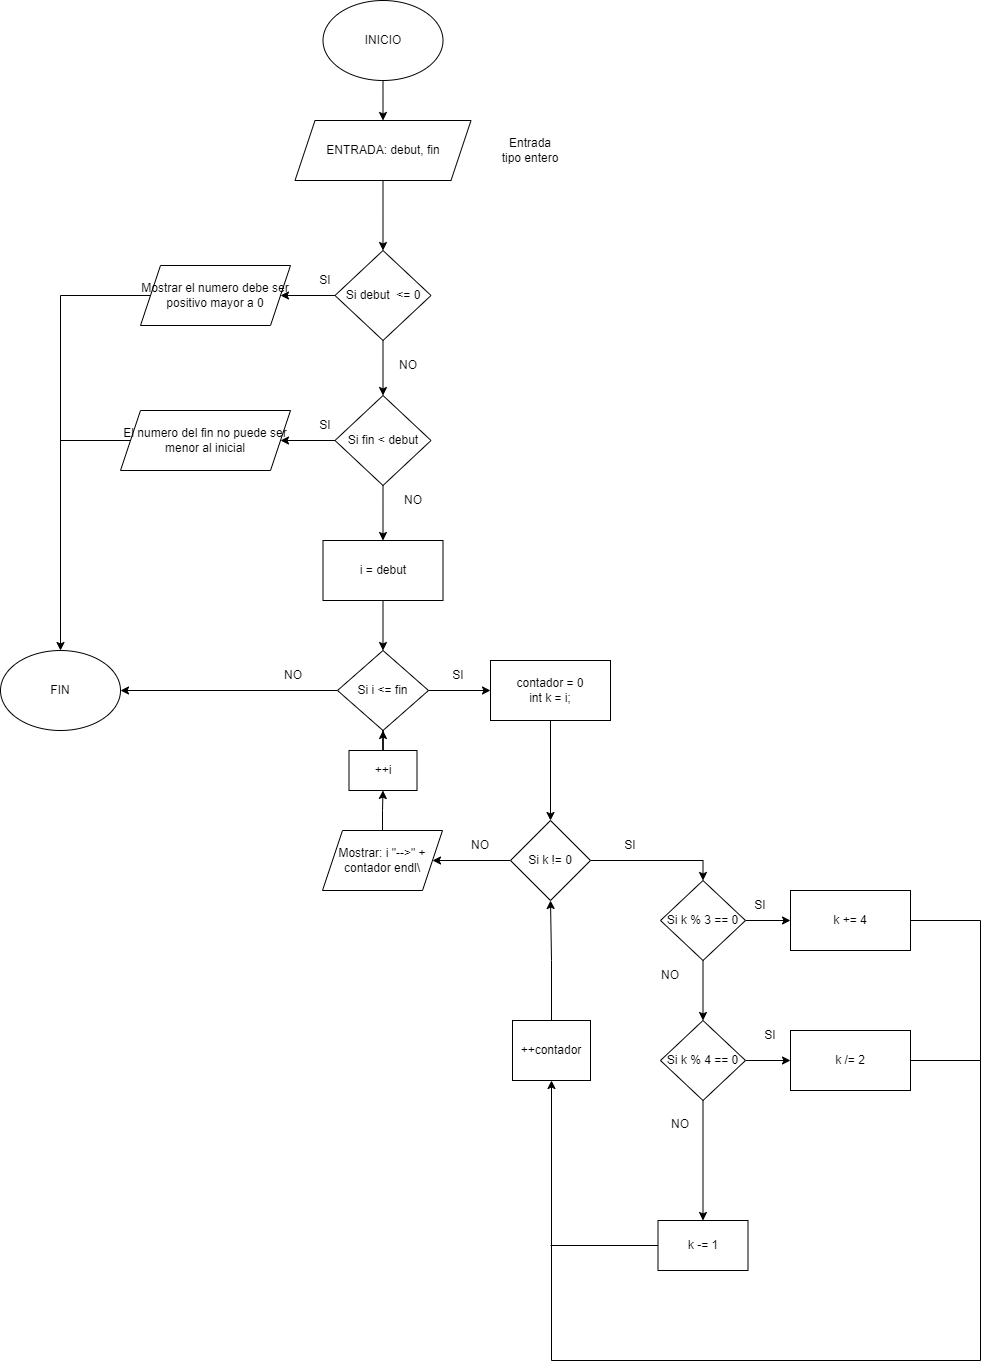

The diagram above was exported from draw.io. Its source (the exported page's mxGraphModel, read from the mxfile embedded in the PNG):
<mxGraphModel dx="1750" dy="928" grid="1" gridSize="10" guides="1" tooltips="1" connect="1" arrows="1" fold="1" page="1" pageScale="1" pageWidth="827" pageHeight="1169" math="0" shadow="0">
  <root>
    <mxCell id="WIyWlLk6GJQsqaUBKTNV-0" />
    <mxCell id="WIyWlLk6GJQsqaUBKTNV-1" parent="WIyWlLk6GJQsqaUBKTNV-0" />
    <mxCell id="CzYY1JRt1ZGRvV1dxvb7-35" value="" style="edgeStyle=orthogonalEdgeStyle;rounded=0;orthogonalLoop=1;jettySize=auto;html=1;" edge="1" parent="WIyWlLk6GJQsqaUBKTNV-1" source="CzYY1JRt1ZGRvV1dxvb7-0" target="CzYY1JRt1ZGRvV1dxvb7-2">
      <mxGeometry relative="1" as="geometry" />
    </mxCell>
    <mxCell id="CzYY1JRt1ZGRvV1dxvb7-0" value="INICIO" style="ellipse;whiteSpace=wrap;html=1;" vertex="1" parent="WIyWlLk6GJQsqaUBKTNV-1">
      <mxGeometry x="342.5" y="30" width="120" height="80" as="geometry" />
    </mxCell>
    <mxCell id="CzYY1JRt1ZGRvV1dxvb7-1" value="FIN" style="ellipse;whiteSpace=wrap;html=1;" vertex="1" parent="WIyWlLk6GJQsqaUBKTNV-1">
      <mxGeometry x="20" y="680" width="120" height="80" as="geometry" />
    </mxCell>
    <mxCell id="CzYY1JRt1ZGRvV1dxvb7-36" value="" style="edgeStyle=orthogonalEdgeStyle;rounded=0;orthogonalLoop=1;jettySize=auto;html=1;" edge="1" parent="WIyWlLk6GJQsqaUBKTNV-1" source="CzYY1JRt1ZGRvV1dxvb7-2" target="CzYY1JRt1ZGRvV1dxvb7-4">
      <mxGeometry relative="1" as="geometry" />
    </mxCell>
    <mxCell id="CzYY1JRt1ZGRvV1dxvb7-2" value="ENTRADA: debut, fin" style="shape=parallelogram;perimeter=parallelogramPerimeter;whiteSpace=wrap;html=1;fixedSize=1;" vertex="1" parent="WIyWlLk6GJQsqaUBKTNV-1">
      <mxGeometry x="314.5" y="150" width="176" height="60" as="geometry" />
    </mxCell>
    <mxCell id="CzYY1JRt1ZGRvV1dxvb7-3" value="Entrada tipo entero" style="text;html=1;align=center;verticalAlign=middle;whiteSpace=wrap;rounded=0;" vertex="1" parent="WIyWlLk6GJQsqaUBKTNV-1">
      <mxGeometry x="520" y="165" width="60" height="30" as="geometry" />
    </mxCell>
    <mxCell id="CzYY1JRt1ZGRvV1dxvb7-37" value="" style="edgeStyle=orthogonalEdgeStyle;rounded=0;orthogonalLoop=1;jettySize=auto;html=1;" edge="1" parent="WIyWlLk6GJQsqaUBKTNV-1" source="CzYY1JRt1ZGRvV1dxvb7-4" target="CzYY1JRt1ZGRvV1dxvb7-5">
      <mxGeometry relative="1" as="geometry" />
    </mxCell>
    <mxCell id="CzYY1JRt1ZGRvV1dxvb7-39" value="" style="edgeStyle=orthogonalEdgeStyle;rounded=0;orthogonalLoop=1;jettySize=auto;html=1;" edge="1" parent="WIyWlLk6GJQsqaUBKTNV-1" source="CzYY1JRt1ZGRvV1dxvb7-4" target="CzYY1JRt1ZGRvV1dxvb7-38">
      <mxGeometry relative="1" as="geometry" />
    </mxCell>
    <mxCell id="CzYY1JRt1ZGRvV1dxvb7-4" value="Si debut&amp;nbsp; &amp;lt;= 0" style="rhombus;whiteSpace=wrap;html=1;" vertex="1" parent="WIyWlLk6GJQsqaUBKTNV-1">
      <mxGeometry x="354.5" y="280" width="96" height="90" as="geometry" />
    </mxCell>
    <mxCell id="CzYY1JRt1ZGRvV1dxvb7-21" value="" style="edgeStyle=orthogonalEdgeStyle;rounded=0;orthogonalLoop=1;jettySize=auto;html=1;" edge="1" parent="WIyWlLk6GJQsqaUBKTNV-1" source="CzYY1JRt1ZGRvV1dxvb7-5" target="CzYY1JRt1ZGRvV1dxvb7-7">
      <mxGeometry relative="1" as="geometry" />
    </mxCell>
    <mxCell id="CzYY1JRt1ZGRvV1dxvb7-41" value="" style="edgeStyle=orthogonalEdgeStyle;rounded=0;orthogonalLoop=1;jettySize=auto;html=1;" edge="1" parent="WIyWlLk6GJQsqaUBKTNV-1" source="CzYY1JRt1ZGRvV1dxvb7-5" target="CzYY1JRt1ZGRvV1dxvb7-40">
      <mxGeometry relative="1" as="geometry" />
    </mxCell>
    <mxCell id="CzYY1JRt1ZGRvV1dxvb7-5" value="Si fin &amp;lt; debut" style="rhombus;whiteSpace=wrap;html=1;" vertex="1" parent="WIyWlLk6GJQsqaUBKTNV-1">
      <mxGeometry x="354.5" y="425" width="96" height="90" as="geometry" />
    </mxCell>
    <mxCell id="CzYY1JRt1ZGRvV1dxvb7-26" value="" style="edgeStyle=orthogonalEdgeStyle;rounded=0;orthogonalLoop=1;jettySize=auto;html=1;" edge="1" parent="WIyWlLk6GJQsqaUBKTNV-1" source="CzYY1JRt1ZGRvV1dxvb7-6" target="CzYY1JRt1ZGRvV1dxvb7-8">
      <mxGeometry relative="1" as="geometry" />
    </mxCell>
    <mxCell id="CzYY1JRt1ZGRvV1dxvb7-43" style="edgeStyle=orthogonalEdgeStyle;rounded=0;orthogonalLoop=1;jettySize=auto;html=1;exitX=0;exitY=0.5;exitDx=0;exitDy=0;" edge="1" parent="WIyWlLk6GJQsqaUBKTNV-1" source="CzYY1JRt1ZGRvV1dxvb7-6" target="CzYY1JRt1ZGRvV1dxvb7-1">
      <mxGeometry relative="1" as="geometry" />
    </mxCell>
    <mxCell id="CzYY1JRt1ZGRvV1dxvb7-6" value="Si i &amp;lt;= fin" style="rhombus;whiteSpace=wrap;html=1;" vertex="1" parent="WIyWlLk6GJQsqaUBKTNV-1">
      <mxGeometry x="357" y="680" width="91" height="80" as="geometry" />
    </mxCell>
    <mxCell id="CzYY1JRt1ZGRvV1dxvb7-25" value="" style="edgeStyle=orthogonalEdgeStyle;rounded=0;orthogonalLoop=1;jettySize=auto;html=1;" edge="1" parent="WIyWlLk6GJQsqaUBKTNV-1" source="CzYY1JRt1ZGRvV1dxvb7-7" target="CzYY1JRt1ZGRvV1dxvb7-6">
      <mxGeometry relative="1" as="geometry" />
    </mxCell>
    <mxCell id="CzYY1JRt1ZGRvV1dxvb7-7" value="i = debut" style="rounded=0;whiteSpace=wrap;html=1;" vertex="1" parent="WIyWlLk6GJQsqaUBKTNV-1">
      <mxGeometry x="342.5" y="570" width="120" height="60" as="geometry" />
    </mxCell>
    <mxCell id="CzYY1JRt1ZGRvV1dxvb7-30" value="" style="edgeStyle=orthogonalEdgeStyle;rounded=0;orthogonalLoop=1;jettySize=auto;html=1;" edge="1" parent="WIyWlLk6GJQsqaUBKTNV-1" source="CzYY1JRt1ZGRvV1dxvb7-8" target="CzYY1JRt1ZGRvV1dxvb7-9">
      <mxGeometry relative="1" as="geometry" />
    </mxCell>
    <mxCell id="CzYY1JRt1ZGRvV1dxvb7-8" value="contador = 0&lt;div&gt;int k = i;&lt;/div&gt;" style="rounded=0;whiteSpace=wrap;html=1;" vertex="1" parent="WIyWlLk6GJQsqaUBKTNV-1">
      <mxGeometry x="510" y="690" width="120" height="60" as="geometry" />
    </mxCell>
    <mxCell id="CzYY1JRt1ZGRvV1dxvb7-29" style="edgeStyle=orthogonalEdgeStyle;rounded=0;orthogonalLoop=1;jettySize=auto;html=1;exitX=1;exitY=0.5;exitDx=0;exitDy=0;entryX=0.5;entryY=0;entryDx=0;entryDy=0;" edge="1" parent="WIyWlLk6GJQsqaUBKTNV-1" source="CzYY1JRt1ZGRvV1dxvb7-9" target="CzYY1JRt1ZGRvV1dxvb7-10">
      <mxGeometry relative="1" as="geometry" />
    </mxCell>
    <mxCell id="CzYY1JRt1ZGRvV1dxvb7-32" value="" style="edgeStyle=orthogonalEdgeStyle;rounded=0;orthogonalLoop=1;jettySize=auto;html=1;" edge="1" parent="WIyWlLk6GJQsqaUBKTNV-1" source="CzYY1JRt1ZGRvV1dxvb7-9" target="CzYY1JRt1ZGRvV1dxvb7-17">
      <mxGeometry relative="1" as="geometry" />
    </mxCell>
    <mxCell id="CzYY1JRt1ZGRvV1dxvb7-9" value="Si k != 0" style="rhombus;whiteSpace=wrap;html=1;" vertex="1" parent="WIyWlLk6GJQsqaUBKTNV-1">
      <mxGeometry x="530" y="850" width="80" height="80" as="geometry" />
    </mxCell>
    <mxCell id="CzYY1JRt1ZGRvV1dxvb7-15" style="edgeStyle=orthogonalEdgeStyle;rounded=0;orthogonalLoop=1;jettySize=auto;html=1;" edge="1" parent="WIyWlLk6GJQsqaUBKTNV-1" source="CzYY1JRt1ZGRvV1dxvb7-10" target="CzYY1JRt1ZGRvV1dxvb7-11">
      <mxGeometry relative="1" as="geometry" />
    </mxCell>
    <mxCell id="CzYY1JRt1ZGRvV1dxvb7-46" value="" style="edgeStyle=orthogonalEdgeStyle;rounded=0;orthogonalLoop=1;jettySize=auto;html=1;" edge="1" parent="WIyWlLk6GJQsqaUBKTNV-1" source="CzYY1JRt1ZGRvV1dxvb7-10" target="CzYY1JRt1ZGRvV1dxvb7-44">
      <mxGeometry relative="1" as="geometry" />
    </mxCell>
    <mxCell id="CzYY1JRt1ZGRvV1dxvb7-10" value="Si k % 3 == 0" style="rhombus;whiteSpace=wrap;html=1;" vertex="1" parent="WIyWlLk6GJQsqaUBKTNV-1">
      <mxGeometry x="680" y="910" width="85" height="80" as="geometry" />
    </mxCell>
    <mxCell id="CzYY1JRt1ZGRvV1dxvb7-16" value="" style="edgeStyle=orthogonalEdgeStyle;rounded=0;orthogonalLoop=1;jettySize=auto;html=1;" edge="1" parent="WIyWlLk6GJQsqaUBKTNV-1" source="CzYY1JRt1ZGRvV1dxvb7-11" target="CzYY1JRt1ZGRvV1dxvb7-12">
      <mxGeometry relative="1" as="geometry" />
    </mxCell>
    <mxCell id="CzYY1JRt1ZGRvV1dxvb7-47" value="" style="edgeStyle=orthogonalEdgeStyle;rounded=0;orthogonalLoop=1;jettySize=auto;html=1;" edge="1" parent="WIyWlLk6GJQsqaUBKTNV-1" source="CzYY1JRt1ZGRvV1dxvb7-11" target="CzYY1JRt1ZGRvV1dxvb7-45">
      <mxGeometry relative="1" as="geometry" />
    </mxCell>
    <mxCell id="CzYY1JRt1ZGRvV1dxvb7-11" value="Si k % 4 == 0" style="rhombus;whiteSpace=wrap;html=1;" vertex="1" parent="WIyWlLk6GJQsqaUBKTNV-1">
      <mxGeometry x="680" y="1050" width="85" height="80" as="geometry" />
    </mxCell>
    <mxCell id="CzYY1JRt1ZGRvV1dxvb7-12" value="k -= 1" style="rounded=0;whiteSpace=wrap;html=1;" vertex="1" parent="WIyWlLk6GJQsqaUBKTNV-1">
      <mxGeometry x="677.5" y="1250" width="90" height="50" as="geometry" />
    </mxCell>
    <mxCell id="CzYY1JRt1ZGRvV1dxvb7-31" style="edgeStyle=orthogonalEdgeStyle;rounded=0;orthogonalLoop=1;jettySize=auto;html=1;exitX=0.5;exitY=0;exitDx=0;exitDy=0;" edge="1" parent="WIyWlLk6GJQsqaUBKTNV-1" source="CzYY1JRt1ZGRvV1dxvb7-13" target="CzYY1JRt1ZGRvV1dxvb7-9">
      <mxGeometry relative="1" as="geometry" />
    </mxCell>
    <mxCell id="CzYY1JRt1ZGRvV1dxvb7-13" value="++contador" style="rounded=0;whiteSpace=wrap;html=1;" vertex="1" parent="WIyWlLk6GJQsqaUBKTNV-1">
      <mxGeometry x="532" y="1050" width="78" height="60" as="geometry" />
    </mxCell>
    <mxCell id="CzYY1JRt1ZGRvV1dxvb7-33" value="" style="edgeStyle=orthogonalEdgeStyle;rounded=0;orthogonalLoop=1;jettySize=auto;html=1;" edge="1" parent="WIyWlLk6GJQsqaUBKTNV-1" source="CzYY1JRt1ZGRvV1dxvb7-17" target="CzYY1JRt1ZGRvV1dxvb7-19">
      <mxGeometry relative="1" as="geometry" />
    </mxCell>
    <mxCell id="CzYY1JRt1ZGRvV1dxvb7-17" value="Mostrar: i &quot;--&amp;gt;&quot; + contador endl\" style="shape=parallelogram;perimeter=parallelogramPerimeter;whiteSpace=wrap;html=1;fixedSize=1;" vertex="1" parent="WIyWlLk6GJQsqaUBKTNV-1">
      <mxGeometry x="342" y="860" width="120" height="60" as="geometry" />
    </mxCell>
    <mxCell id="CzYY1JRt1ZGRvV1dxvb7-34" style="edgeStyle=orthogonalEdgeStyle;rounded=0;orthogonalLoop=1;jettySize=auto;html=1;exitX=0.5;exitY=0;exitDx=0;exitDy=0;" edge="1" parent="WIyWlLk6GJQsqaUBKTNV-1" source="CzYY1JRt1ZGRvV1dxvb7-19" target="CzYY1JRt1ZGRvV1dxvb7-6">
      <mxGeometry relative="1" as="geometry" />
    </mxCell>
    <mxCell id="CzYY1JRt1ZGRvV1dxvb7-19" value="++i" style="rounded=0;whiteSpace=wrap;html=1;" vertex="1" parent="WIyWlLk6GJQsqaUBKTNV-1">
      <mxGeometry x="368.5" y="780" width="68" height="40" as="geometry" />
    </mxCell>
    <mxCell id="CzYY1JRt1ZGRvV1dxvb7-64" style="edgeStyle=orthogonalEdgeStyle;rounded=0;orthogonalLoop=1;jettySize=auto;html=1;exitX=0;exitY=0.5;exitDx=0;exitDy=0;entryX=0.5;entryY=0;entryDx=0;entryDy=0;" edge="1" parent="WIyWlLk6GJQsqaUBKTNV-1" source="CzYY1JRt1ZGRvV1dxvb7-38" target="CzYY1JRt1ZGRvV1dxvb7-1">
      <mxGeometry relative="1" as="geometry">
        <mxPoint x="80" y="650" as="targetPoint" />
      </mxGeometry>
    </mxCell>
    <mxCell id="CzYY1JRt1ZGRvV1dxvb7-38" value="Mostrar el numero debe ser positivo mayor a 0" style="shape=parallelogram;perimeter=parallelogramPerimeter;whiteSpace=wrap;html=1;fixedSize=1;" vertex="1" parent="WIyWlLk6GJQsqaUBKTNV-1">
      <mxGeometry x="160" y="295" width="150" height="60" as="geometry" />
    </mxCell>
    <mxCell id="CzYY1JRt1ZGRvV1dxvb7-40" value="El numero del fin no puede ser menor al inicial" style="shape=parallelogram;perimeter=parallelogramPerimeter;whiteSpace=wrap;html=1;fixedSize=1;" vertex="1" parent="WIyWlLk6GJQsqaUBKTNV-1">
      <mxGeometry x="140" y="440" width="170" height="60" as="geometry" />
    </mxCell>
    <mxCell id="CzYY1JRt1ZGRvV1dxvb7-52" style="edgeStyle=orthogonalEdgeStyle;rounded=0;orthogonalLoop=1;jettySize=auto;html=1;exitX=1;exitY=0.5;exitDx=0;exitDy=0;entryX=0.5;entryY=1;entryDx=0;entryDy=0;" edge="1" parent="WIyWlLk6GJQsqaUBKTNV-1" source="CzYY1JRt1ZGRvV1dxvb7-44" target="CzYY1JRt1ZGRvV1dxvb7-13">
      <mxGeometry relative="1" as="geometry">
        <Array as="points">
          <mxPoint x="1000" y="950" />
          <mxPoint x="1000" y="1390" />
          <mxPoint x="571" y="1390" />
        </Array>
      </mxGeometry>
    </mxCell>
    <mxCell id="CzYY1JRt1ZGRvV1dxvb7-44" value="k += 4" style="rounded=0;whiteSpace=wrap;html=1;" vertex="1" parent="WIyWlLk6GJQsqaUBKTNV-1">
      <mxGeometry x="810" y="920" width="120" height="60" as="geometry" />
    </mxCell>
    <mxCell id="CzYY1JRt1ZGRvV1dxvb7-45" value="k /= 2" style="rounded=0;whiteSpace=wrap;html=1;" vertex="1" parent="WIyWlLk6GJQsqaUBKTNV-1">
      <mxGeometry x="810" y="1060" width="120" height="60" as="geometry" />
    </mxCell>
    <mxCell id="CzYY1JRt1ZGRvV1dxvb7-49" value="" style="endArrow=none;html=1;rounded=0;exitX=0;exitY=0.5;exitDx=0;exitDy=0;" edge="1" parent="WIyWlLk6GJQsqaUBKTNV-1" source="CzYY1JRt1ZGRvV1dxvb7-12">
      <mxGeometry width="50" height="50" relative="1" as="geometry">
        <mxPoint x="630" y="1220" as="sourcePoint" />
        <mxPoint x="570" y="1275" as="targetPoint" />
      </mxGeometry>
    </mxCell>
    <mxCell id="CzYY1JRt1ZGRvV1dxvb7-53" value="" style="endArrow=none;html=1;rounded=0;exitX=1;exitY=0.5;exitDx=0;exitDy=0;" edge="1" parent="WIyWlLk6GJQsqaUBKTNV-1" source="CzYY1JRt1ZGRvV1dxvb7-45">
      <mxGeometry width="50" height="50" relative="1" as="geometry">
        <mxPoint x="630" y="1080" as="sourcePoint" />
        <mxPoint x="1000" y="1090" as="targetPoint" />
      </mxGeometry>
    </mxCell>
    <mxCell id="CzYY1JRt1ZGRvV1dxvb7-54" value="SI" style="text;html=1;align=center;verticalAlign=middle;whiteSpace=wrap;rounded=0;" vertex="1" parent="WIyWlLk6GJQsqaUBKTNV-1">
      <mxGeometry x="620" y="860" width="60" height="30" as="geometry" />
    </mxCell>
    <mxCell id="CzYY1JRt1ZGRvV1dxvb7-55" value="NO" style="text;html=1;align=center;verticalAlign=middle;whiteSpace=wrap;rounded=0;" vertex="1" parent="WIyWlLk6GJQsqaUBKTNV-1">
      <mxGeometry x="470" y="860" width="60" height="30" as="geometry" />
    </mxCell>
    <mxCell id="CzYY1JRt1ZGRvV1dxvb7-56" value="SI" style="text;html=1;align=center;verticalAlign=middle;whiteSpace=wrap;rounded=0;" vertex="1" parent="WIyWlLk6GJQsqaUBKTNV-1">
      <mxGeometry x="448" y="690" width="60" height="30" as="geometry" />
    </mxCell>
    <mxCell id="CzYY1JRt1ZGRvV1dxvb7-57" value="SI" style="text;html=1;align=center;verticalAlign=middle;whiteSpace=wrap;rounded=0;" vertex="1" parent="WIyWlLk6GJQsqaUBKTNV-1">
      <mxGeometry x="750" y="920" width="60" height="30" as="geometry" />
    </mxCell>
    <mxCell id="CzYY1JRt1ZGRvV1dxvb7-59" value="SI" style="text;html=1;align=center;verticalAlign=middle;whiteSpace=wrap;rounded=0;" vertex="1" parent="WIyWlLk6GJQsqaUBKTNV-1">
      <mxGeometry x="760" y="1050" width="60" height="30" as="geometry" />
    </mxCell>
    <mxCell id="CzYY1JRt1ZGRvV1dxvb7-60" value="NO" style="text;html=1;align=center;verticalAlign=middle;whiteSpace=wrap;rounded=0;" vertex="1" parent="WIyWlLk6GJQsqaUBKTNV-1">
      <mxGeometry x="660" y="990" width="60" height="30" as="geometry" />
    </mxCell>
    <mxCell id="CzYY1JRt1ZGRvV1dxvb7-61" value="NO" style="text;html=1;align=center;verticalAlign=middle;whiteSpace=wrap;rounded=0;" vertex="1" parent="WIyWlLk6GJQsqaUBKTNV-1">
      <mxGeometry x="670" y="1139" width="60" height="30" as="geometry" />
    </mxCell>
    <mxCell id="CzYY1JRt1ZGRvV1dxvb7-62" value="NO" style="text;html=1;align=center;verticalAlign=middle;whiteSpace=wrap;rounded=0;" vertex="1" parent="WIyWlLk6GJQsqaUBKTNV-1">
      <mxGeometry x="282.5" y="690" width="60" height="30" as="geometry" />
    </mxCell>
    <mxCell id="CzYY1JRt1ZGRvV1dxvb7-65" value="" style="endArrow=none;html=1;rounded=0;exitX=0;exitY=0.5;exitDx=0;exitDy=0;" edge="1" parent="WIyWlLk6GJQsqaUBKTNV-1" source="CzYY1JRt1ZGRvV1dxvb7-40">
      <mxGeometry width="50" height="50" relative="1" as="geometry">
        <mxPoint x="630" y="500" as="sourcePoint" />
        <mxPoint x="80" y="470" as="targetPoint" />
      </mxGeometry>
    </mxCell>
    <mxCell id="CzYY1JRt1ZGRvV1dxvb7-66" value="NO" style="text;html=1;align=center;verticalAlign=middle;whiteSpace=wrap;rounded=0;" vertex="1" parent="WIyWlLk6GJQsqaUBKTNV-1">
      <mxGeometry x="402.5" y="515" width="60" height="30" as="geometry" />
    </mxCell>
    <mxCell id="CzYY1JRt1ZGRvV1dxvb7-67" value="SI" style="text;html=1;align=center;verticalAlign=middle;whiteSpace=wrap;rounded=0;" vertex="1" parent="WIyWlLk6GJQsqaUBKTNV-1">
      <mxGeometry x="314.5" y="295" width="60" height="30" as="geometry" />
    </mxCell>
    <mxCell id="CzYY1JRt1ZGRvV1dxvb7-68" value="SI" style="text;html=1;align=center;verticalAlign=middle;whiteSpace=wrap;rounded=0;" vertex="1" parent="WIyWlLk6GJQsqaUBKTNV-1">
      <mxGeometry x="314.5" y="440" width="60" height="30" as="geometry" />
    </mxCell>
    <mxCell id="CzYY1JRt1ZGRvV1dxvb7-69" value="NO" style="text;html=1;align=center;verticalAlign=middle;whiteSpace=wrap;rounded=0;" vertex="1" parent="WIyWlLk6GJQsqaUBKTNV-1">
      <mxGeometry x="397.5" y="380" width="60" height="30" as="geometry" />
    </mxCell>
  </root>
</mxGraphModel>